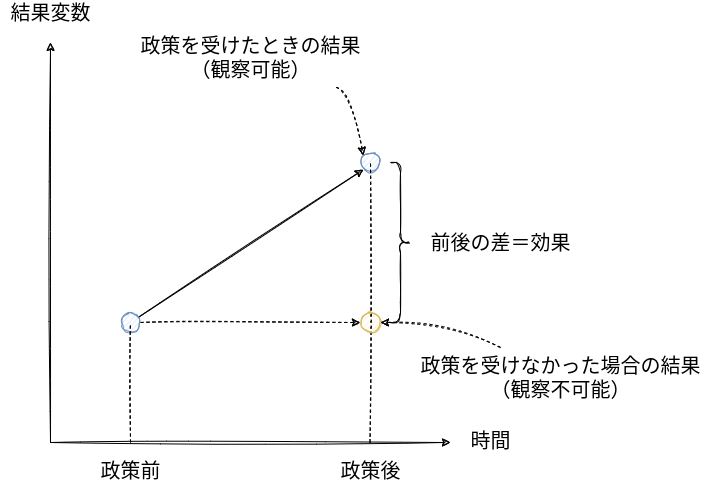

The diagram above was exported from draw.io. Its source (the exported page's mxGraphModel, read from the mxfile embedded in the PNG):
<mxGraphModel dx="1130" dy="800" grid="1" gridSize="10" guides="1" tooltips="1" connect="1" arrows="1" fold="1" page="1" pageScale="1" pageWidth="850" pageHeight="1100" math="0" shadow="0">
  <root>
    <mxCell id="0" />
    <mxCell id="1" parent="0" />
    <mxCell id="2" value="" style="endArrow=classic;html=1;sketch=1;" parent="1" edge="1">
      <mxGeometry width="50" height="50" relative="1" as="geometry">
        <mxPoint x="120" y="480" as="sourcePoint" />
        <mxPoint x="120" y="80" as="targetPoint" />
      </mxGeometry>
    </mxCell>
    <mxCell id="3" value="&lt;font style=&quot;font-size: 20px&quot;&gt;結果変数&lt;/font&gt;" style="text;html=1;resizable=0;autosize=1;align=center;verticalAlign=middle;points=[];fillColor=none;strokeColor=none;rounded=0;" parent="1" vertex="1">
      <mxGeometry x="70" y="40" width="100" height="20" as="geometry" />
    </mxCell>
    <mxCell id="4" value="" style="endArrow=classic;html=1;sketch=1;fontSize=20;" parent="1" edge="1">
      <mxGeometry width="50" height="50" relative="1" as="geometry">
        <mxPoint x="120" y="480" as="sourcePoint" />
        <mxPoint x="520" y="480" as="targetPoint" />
      </mxGeometry>
    </mxCell>
    <mxCell id="5" value="時間" style="text;html=1;resizable=0;autosize=1;align=center;verticalAlign=middle;points=[];fillColor=none;strokeColor=none;rounded=0;fontSize=20;" parent="1" vertex="1">
      <mxGeometry x="530" y="463" width="60" height="30" as="geometry" />
    </mxCell>
    <mxCell id="13" style="edgeStyle=none;sketch=1;html=1;entryX=0;entryY=1;entryDx=0;entryDy=0;fontSize=20;" parent="1" source="6" target="7" edge="1">
      <mxGeometry relative="1" as="geometry" />
    </mxCell>
    <mxCell id="20" style="edgeStyle=none;sketch=1;html=1;entryX=0;entryY=0.5;entryDx=0;entryDy=0;fontSize=20;dashed=1;" parent="1" source="6" target="18" edge="1">
      <mxGeometry relative="1" as="geometry" />
    </mxCell>
    <mxCell id="6" value="" style="ellipse;whiteSpace=wrap;html=1;aspect=fixed;fontSize=20;fillColor=#dae8fc;strokeColor=#6c8ebf;sketch=1;" parent="1" vertex="1">
      <mxGeometry x="190" y="350" width="20" height="20" as="geometry" />
    </mxCell>
    <mxCell id="7" value="" style="ellipse;whiteSpace=wrap;html=1;aspect=fixed;fontSize=20;fillColor=#dae8fc;strokeColor=#6c8ebf;sketch=1;" parent="1" vertex="1">
      <mxGeometry x="430" y="190" width="20" height="20" as="geometry" />
    </mxCell>
    <mxCell id="15" value="" style="endArrow=none;dashed=1;html=1;sketch=1;fontSize=20;" parent="1" edge="1">
      <mxGeometry width="50" height="50" relative="1" as="geometry">
        <mxPoint x="200" y="480" as="sourcePoint" />
        <mxPoint x="200" y="360" as="targetPoint" />
      </mxGeometry>
    </mxCell>
    <mxCell id="17" value="" style="endArrow=none;dashed=1;html=1;sketch=1;fontSize=20;" parent="1" edge="1">
      <mxGeometry width="50" height="50" relative="1" as="geometry">
        <mxPoint x="439.5" y="480" as="sourcePoint" />
        <mxPoint x="440" y="200" as="targetPoint" />
      </mxGeometry>
    </mxCell>
    <mxCell id="18" value="" style="ellipse;whiteSpace=wrap;html=1;aspect=fixed;fontSize=20;fillColor=#fff2cc;strokeColor=#d6b656;sketch=1;" parent="1" vertex="1">
      <mxGeometry x="430" y="350" width="20" height="20" as="geometry" />
    </mxCell>
    <mxCell id="21" value="政策前" style="text;html=1;resizable=0;autosize=1;align=center;verticalAlign=middle;points=[];fillColor=none;strokeColor=none;rounded=0;sketch=1;fontSize=20;" parent="1" vertex="1">
      <mxGeometry x="160" y="488" width="80" height="40" as="geometry" />
    </mxCell>
    <mxCell id="23" value="政策後" style="text;html=1;resizable=0;autosize=1;align=center;verticalAlign=middle;points=[];fillColor=none;strokeColor=none;rounded=0;sketch=1;fontSize=20;" parent="1" vertex="1">
      <mxGeometry x="400" y="488" width="80" height="40" as="geometry" />
    </mxCell>
    <mxCell id="25" style="edgeStyle=none;sketch=1;html=1;entryX=0;entryY=0;entryDx=0;entryDy=0;dashed=1;fontSize=20;curved=1;" parent="1" source="24" target="7" edge="1">
      <mxGeometry relative="1" as="geometry">
        <Array as="points">
          <mxPoint x="420" y="130" />
        </Array>
      </mxGeometry>
    </mxCell>
    <mxCell id="24" value="政策を受けたときの結果&lt;br&gt;（観察可能）" style="text;html=1;resizable=0;autosize=1;align=center;verticalAlign=middle;points=[];fillColor=none;strokeColor=none;rounded=0;sketch=1;fontSize=20;" parent="1" vertex="1">
      <mxGeometry x="200" y="65" width="240" height="60" as="geometry" />
    </mxCell>
    <mxCell id="28" style="edgeStyle=none;curved=1;sketch=1;html=1;dashed=1;fontSize=20;" parent="1" source="26" target="18" edge="1">
      <mxGeometry relative="1" as="geometry">
        <Array as="points">
          <mxPoint x="520" y="360" />
        </Array>
      </mxGeometry>
    </mxCell>
    <mxCell id="26" value="政策を受けなかった場合の結果&lt;br&gt;（観察不可能）" style="text;html=1;resizable=0;autosize=1;align=center;verticalAlign=middle;points=[];fillColor=none;strokeColor=none;rounded=0;sketch=1;fontSize=20;" parent="1" vertex="1">
      <mxGeometry x="480" y="385" width="300" height="60" as="geometry" />
    </mxCell>
    <mxCell id="29" value="" style="shape=curlyBracket;whiteSpace=wrap;html=1;rounded=1;flipH=1;sketch=1;fontSize=20;" parent="1" vertex="1">
      <mxGeometry x="460" y="200" width="20" height="160" as="geometry" />
    </mxCell>
    <mxCell id="30" value="前後の差＝効果" style="text;html=1;resizable=0;autosize=1;align=center;verticalAlign=middle;points=[];fillColor=none;strokeColor=none;rounded=0;sketch=1;fontSize=20;" parent="1" vertex="1">
      <mxGeometry x="490" y="260" width="160" height="40" as="geometry" />
    </mxCell>
  </root>
</mxGraphModel>